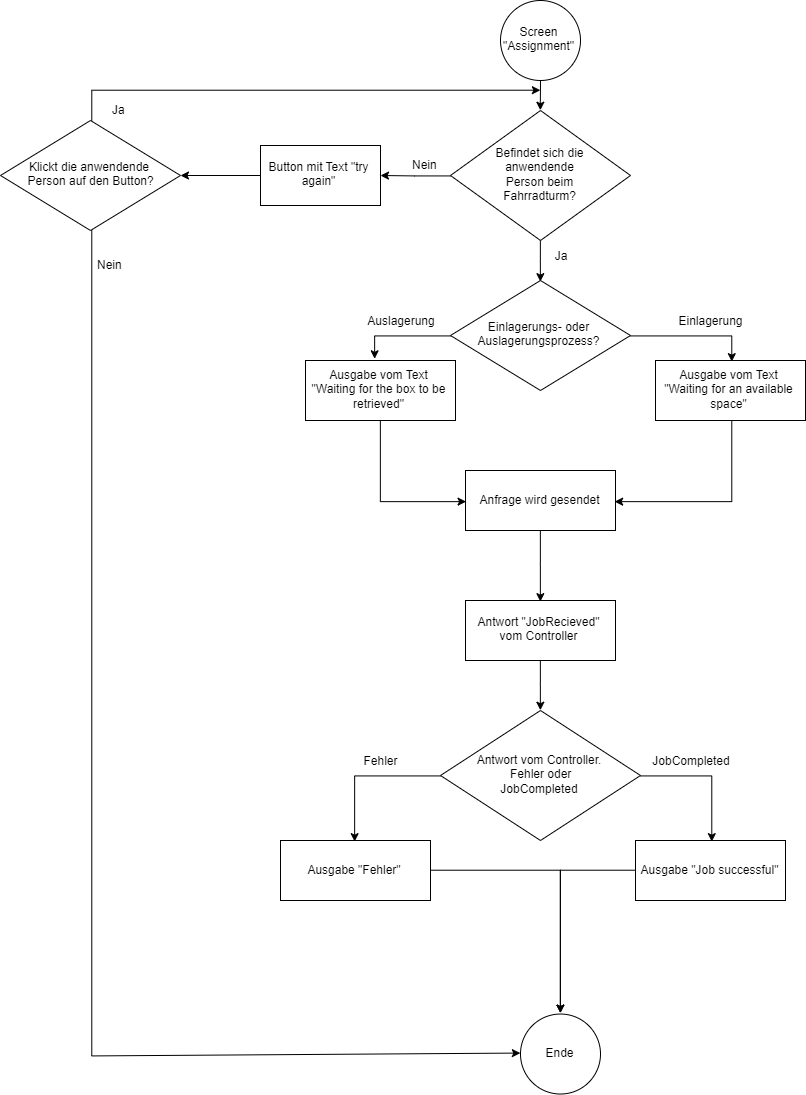

The diagram above was exported from draw.io. Its source (the exported page's mxGraphModel, read from the mxfile embedded in the PNG):
<mxGraphModel dx="3933" dy="1366" grid="1" gridSize="10" guides="1" tooltips="1" connect="1" arrows="1" fold="1" page="1" pageScale="1" pageWidth="827" pageHeight="1169" math="0" shadow="0">
  <root>
    <mxCell id="0" />
    <mxCell id="1" parent="0" />
    <mxCell id="o9C2k2UCguEmIu0tRmsS-4" style="edgeStyle=orthogonalEdgeStyle;rounded=0;orthogonalLoop=1;jettySize=auto;html=1;entryX=0.5;entryY=0;entryDx=0;entryDy=0;" parent="1" source="o9C2k2UCguEmIu0tRmsS-1" edge="1" target="o9C2k2UCguEmIu0tRmsS-5">
      <mxGeometry relative="1" as="geometry">
        <mxPoint x="310" y="190" as="targetPoint" />
      </mxGeometry>
    </mxCell>
    <mxCell id="o9C2k2UCguEmIu0tRmsS-1" value="Screen &quot;Assignment&quot;" style="ellipse;whiteSpace=wrap;html=1;aspect=fixed;" parent="1" vertex="1">
      <mxGeometry x="270" y="70" width="80" height="80" as="geometry" />
    </mxCell>
    <mxCell id="o9C2k2UCguEmIu0tRmsS-11" style="edgeStyle=orthogonalEdgeStyle;rounded=0;orthogonalLoop=1;jettySize=auto;html=1;" parent="1" source="o9C2k2UCguEmIu0tRmsS-5" edge="1">
      <mxGeometry relative="1" as="geometry">
        <mxPoint x="150" y="245" as="targetPoint" />
      </mxGeometry>
    </mxCell>
    <mxCell id="o9C2k2UCguEmIu0tRmsS-92" style="edgeStyle=orthogonalEdgeStyle;rounded=0;orthogonalLoop=1;jettySize=auto;html=1;entryX=0.5;entryY=0;entryDx=0;entryDy=0;" parent="1" source="o9C2k2UCguEmIu0tRmsS-5" target="o9C2k2UCguEmIu0tRmsS-76" edge="1">
      <mxGeometry relative="1" as="geometry" />
    </mxCell>
    <mxCell id="o9C2k2UCguEmIu0tRmsS-5" value="&lt;div&gt;Befindet sich die &lt;br&gt;&lt;/div&gt;&lt;div&gt;anwendende &lt;br&gt;&lt;/div&gt;&lt;div&gt;Person beim &lt;br&gt;&lt;/div&gt;&lt;div&gt;Fahrradturm?&lt;/div&gt;" style="rhombus;whiteSpace=wrap;html=1;" parent="1" vertex="1">
      <mxGeometry x="220" y="180" width="180" height="130" as="geometry" />
    </mxCell>
    <mxCell id="o9C2k2UCguEmIu0tRmsS-13" value="Ja" style="text;html=1;strokeColor=none;fillColor=none;align=center;verticalAlign=middle;whiteSpace=wrap;rounded=0;" parent="1" vertex="1">
      <mxGeometry x="310" y="315" width="40" height="20" as="geometry" />
    </mxCell>
    <mxCell id="o9C2k2UCguEmIu0tRmsS-14" value="Nein" style="text;html=1;resizable=0;points=[];autosize=1;align=left;verticalAlign=top;spacingTop=-4;" parent="1" vertex="1">
      <mxGeometry x="180" y="225" width="40" height="20" as="geometry" />
    </mxCell>
    <mxCell id="o9C2k2UCguEmIu0tRmsS-116" style="edgeStyle=orthogonalEdgeStyle;rounded=0;orthogonalLoop=1;jettySize=auto;html=1;" parent="1" source="o9C2k2UCguEmIu0tRmsS-16" edge="1">
      <mxGeometry relative="1" as="geometry">
        <mxPoint x="-50" y="245" as="targetPoint" />
      </mxGeometry>
    </mxCell>
    <mxCell id="o9C2k2UCguEmIu0tRmsS-16" value="Button mit Text &quot;try again&quot;" style="rounded=0;whiteSpace=wrap;html=1;" parent="1" vertex="1">
      <mxGeometry x="30" y="215" width="120" height="60" as="geometry" />
    </mxCell>
    <mxCell id="o9C2k2UCguEmIu0tRmsS-74" style="edgeStyle=orthogonalEdgeStyle;rounded=0;orthogonalLoop=1;jettySize=auto;html=1;entryX=0.5;entryY=0;entryDx=0;entryDy=0;" parent="1" source="o9C2k2UCguEmIu0tRmsS-76" edge="1">
      <mxGeometry relative="1" as="geometry">
        <mxPoint x="145" y="429.57142857142867" as="targetPoint" />
        <Array as="points">
          <mxPoint x="145" y="405" />
        </Array>
      </mxGeometry>
    </mxCell>
    <mxCell id="o9C2k2UCguEmIu0tRmsS-75" style="edgeStyle=orthogonalEdgeStyle;rounded=0;orthogonalLoop=1;jettySize=auto;html=1;entryX=0.5;entryY=0;entryDx=0;entryDy=0;" parent="1" source="o9C2k2UCguEmIu0tRmsS-76" target="o9C2k2UCguEmIu0tRmsS-82" edge="1">
      <mxGeometry relative="1" as="geometry">
        <mxPoint x="515" y="430" as="targetPoint" />
      </mxGeometry>
    </mxCell>
    <mxCell id="o9C2k2UCguEmIu0tRmsS-76" value="Einlagerungs- oder Auslagerungsprozess?" style="rhombus;whiteSpace=wrap;html=1;" parent="1" vertex="1">
      <mxGeometry x="220" y="350" width="180" height="110" as="geometry" />
    </mxCell>
    <mxCell id="o9C2k2UCguEmIu0tRmsS-100" style="edgeStyle=orthogonalEdgeStyle;rounded=0;orthogonalLoop=1;jettySize=auto;html=1;entryX=0.5;entryY=0;entryDx=0;entryDy=0;" parent="1" source="o9C2k2UCguEmIu0tRmsS-78" target="o9C2k2UCguEmIu0tRmsS-86" edge="1">
      <mxGeometry relative="1" as="geometry" />
    </mxCell>
    <mxCell id="o9C2k2UCguEmIu0tRmsS-78" value="Anfrage wird gesendet" style="rounded=0;whiteSpace=wrap;html=1;" parent="1" vertex="1">
      <mxGeometry x="235" y="540" width="150" height="60" as="geometry" />
    </mxCell>
    <mxCell id="o9C2k2UCguEmIu0tRmsS-79" style="edgeStyle=orthogonalEdgeStyle;rounded=0;orthogonalLoop=1;jettySize=auto;html=1;entryX=0;entryY=0.5;entryDx=0;entryDy=0;" parent="1" source="o9C2k2UCguEmIu0tRmsS-80" target="o9C2k2UCguEmIu0tRmsS-78" edge="1">
      <mxGeometry relative="1" as="geometry">
        <Array as="points">
          <mxPoint x="150" y="570" />
        </Array>
      </mxGeometry>
    </mxCell>
    <mxCell id="o9C2k2UCguEmIu0tRmsS-80" value="Ausgabe vom Text &quot;Waiting for the box to be retrieved&quot;" style="rounded=0;whiteSpace=wrap;html=1;" parent="1" vertex="1">
      <mxGeometry x="75" y="430" width="150" height="60" as="geometry" />
    </mxCell>
    <mxCell id="o9C2k2UCguEmIu0tRmsS-81" style="edgeStyle=orthogonalEdgeStyle;rounded=0;orthogonalLoop=1;jettySize=auto;html=1;entryX=1;entryY=0.5;entryDx=0;entryDy=0;" parent="1" source="o9C2k2UCguEmIu0tRmsS-82" target="o9C2k2UCguEmIu0tRmsS-78" edge="1">
      <mxGeometry relative="1" as="geometry">
        <mxPoint x="500" y="540" as="targetPoint" />
        <Array as="points">
          <mxPoint x="500" y="570" />
        </Array>
      </mxGeometry>
    </mxCell>
    <mxCell id="o9C2k2UCguEmIu0tRmsS-82" value="Ausgabe vom Text &quot;Waiting for an available space&quot;" style="rounded=0;whiteSpace=wrap;html=1;" parent="1" vertex="1">
      <mxGeometry x="425" y="430" width="150" height="60" as="geometry" />
    </mxCell>
    <mxCell id="o9C2k2UCguEmIu0tRmsS-85" style="edgeStyle=orthogonalEdgeStyle;rounded=0;orthogonalLoop=1;jettySize=auto;html=1;entryX=0.5;entryY=0;entryDx=0;entryDy=0;" parent="1" source="o9C2k2UCguEmIu0tRmsS-86" target="o9C2k2UCguEmIu0tRmsS-91" edge="1">
      <mxGeometry relative="1" as="geometry" />
    </mxCell>
    <mxCell id="o9C2k2UCguEmIu0tRmsS-86" value="Antwort &quot;JobRecieved&quot; vom Controller" style="rounded=0;whiteSpace=wrap;html=1;" parent="1" vertex="1">
      <mxGeometry x="235" y="670" width="150" height="60" as="geometry" />
    </mxCell>
    <mxCell id="o9C2k2UCguEmIu0tRmsS-107" style="edgeStyle=orthogonalEdgeStyle;rounded=0;orthogonalLoop=1;jettySize=auto;html=1;entryX=0.5;entryY=0;entryDx=0;entryDy=0;" parent="1" source="o9C2k2UCguEmIu0tRmsS-91" target="o9C2k2UCguEmIu0tRmsS-106" edge="1">
      <mxGeometry relative="1" as="geometry" />
    </mxCell>
    <mxCell id="o9C2k2UCguEmIu0tRmsS-110" style="edgeStyle=orthogonalEdgeStyle;rounded=0;orthogonalLoop=1;jettySize=auto;html=1;exitX=1;exitY=0.5;exitDx=0;exitDy=0;entryX=0.5;entryY=0;entryDx=0;entryDy=0;" parent="1" source="o9C2k2UCguEmIu0tRmsS-91" target="o9C2k2UCguEmIu0tRmsS-109" edge="1">
      <mxGeometry relative="1" as="geometry" />
    </mxCell>
    <mxCell id="o9C2k2UCguEmIu0tRmsS-91" value="&lt;div&gt;Antwort vom Controller.&lt;/div&gt;&lt;div&gt;&amp;nbsp;Fehler oder &lt;br&gt;&lt;/div&gt;&lt;div&gt;JobCompleted&lt;/div&gt;" style="rhombus;whiteSpace=wrap;html=1;" parent="1" vertex="1">
      <mxGeometry x="210" y="780" width="200" height="130" as="geometry" />
    </mxCell>
    <mxCell id="o9C2k2UCguEmIu0tRmsS-101" value="Auslagerung" style="text;html=1;strokeColor=none;fillColor=none;align=center;verticalAlign=middle;whiteSpace=wrap;rounded=0;" parent="1" vertex="1">
      <mxGeometry x="150" y="380" width="40" height="20" as="geometry" />
    </mxCell>
    <mxCell id="o9C2k2UCguEmIu0tRmsS-104" value="Einlagerung" style="text;html=1;strokeColor=none;fillColor=none;align=center;verticalAlign=middle;whiteSpace=wrap;rounded=0;" parent="1" vertex="1">
      <mxGeometry x="460" y="380" width="40" height="20" as="geometry" />
    </mxCell>
    <mxCell id="o9C2k2UCguEmIu0tRmsS-126" style="edgeStyle=orthogonalEdgeStyle;rounded=0;orthogonalLoop=1;jettySize=auto;html=1;entryX=0.5;entryY=0;entryDx=0;entryDy=0;" parent="1" source="o9C2k2UCguEmIu0tRmsS-106" target="o9C2k2UCguEmIu0tRmsS-122" edge="1">
      <mxGeometry relative="1" as="geometry" />
    </mxCell>
    <mxCell id="o9C2k2UCguEmIu0tRmsS-106" value="Ausgabe &quot;Fehler&quot;" style="rounded=0;whiteSpace=wrap;html=1;" parent="1" vertex="1">
      <mxGeometry x="50" y="910" width="150" height="60" as="geometry" />
    </mxCell>
    <mxCell id="o9C2k2UCguEmIu0tRmsS-127" style="edgeStyle=orthogonalEdgeStyle;rounded=0;orthogonalLoop=1;jettySize=auto;html=1;entryX=0.5;entryY=0;entryDx=0;entryDy=0;" parent="1" source="o9C2k2UCguEmIu0tRmsS-109" target="o9C2k2UCguEmIu0tRmsS-122" edge="1">
      <mxGeometry relative="1" as="geometry" />
    </mxCell>
    <mxCell id="o9C2k2UCguEmIu0tRmsS-109" value="Ausgabe &quot;Job successful&quot;" style="rounded=0;whiteSpace=wrap;html=1;" parent="1" vertex="1">
      <mxGeometry x="405" y="910" width="150" height="60" as="geometry" />
    </mxCell>
    <mxCell id="o9C2k2UCguEmIu0tRmsS-111" value="JobCompleted" style="text;html=1;strokeColor=none;fillColor=none;align=center;verticalAlign=middle;whiteSpace=wrap;rounded=0;" parent="1" vertex="1">
      <mxGeometry x="440" y="820" width="40" height="20" as="geometry" />
    </mxCell>
    <mxCell id="o9C2k2UCguEmIu0tRmsS-113" value="&lt;div&gt;Fehler&lt;/div&gt;" style="text;html=1;strokeColor=none;fillColor=none;align=center;verticalAlign=middle;whiteSpace=wrap;rounded=0;" parent="1" vertex="1">
      <mxGeometry x="130" y="820" width="40" height="20" as="geometry" />
    </mxCell>
    <mxCell id="o9C2k2UCguEmIu0tRmsS-120" style="edgeStyle=orthogonalEdgeStyle;rounded=0;orthogonalLoop=1;jettySize=auto;html=1;" parent="1" source="o9C2k2UCguEmIu0tRmsS-117" edge="1">
      <mxGeometry relative="1" as="geometry">
        <mxPoint x="310" y="160" as="targetPoint" />
        <Array as="points">
          <mxPoint x="-140" y="160" />
          <mxPoint x="310" y="160" />
        </Array>
      </mxGeometry>
    </mxCell>
    <mxCell id="o9C2k2UCguEmIu0tRmsS-123" style="edgeStyle=orthogonalEdgeStyle;rounded=0;orthogonalLoop=1;jettySize=auto;html=1;entryX=0;entryY=0.5;entryDx=0;entryDy=0;" parent="1" source="o9C2k2UCguEmIu0tRmsS-117" target="o9C2k2UCguEmIu0tRmsS-122" edge="1">
      <mxGeometry relative="1" as="geometry">
        <mxPoint x="280" y="1130" as="targetPoint" />
        <Array as="points">
          <mxPoint x="-140" y="1124" />
        </Array>
      </mxGeometry>
    </mxCell>
    <mxCell id="o9C2k2UCguEmIu0tRmsS-117" value="&lt;div&gt;Klickt die anwendende&lt;/div&gt;&lt;div&gt;&amp;nbsp;Person auf den Button?&lt;/div&gt;" style="rhombus;whiteSpace=wrap;html=1;" parent="1" vertex="1">
      <mxGeometry x="-230" y="190" width="180" height="110" as="geometry" />
    </mxCell>
    <mxCell id="o9C2k2UCguEmIu0tRmsS-119" value="Ja" style="text;html=1;resizable=0;points=[];autosize=1;align=left;verticalAlign=top;spacingTop=-4;" parent="1" vertex="1">
      <mxGeometry x="-120" y="170" width="30" height="20" as="geometry" />
    </mxCell>
    <mxCell id="o9C2k2UCguEmIu0tRmsS-122" value="Ende" style="ellipse;whiteSpace=wrap;html=1;aspect=fixed;" parent="1" vertex="1">
      <mxGeometry x="290" y="1083.5294117647059" width="80" height="80" as="geometry" />
    </mxCell>
    <mxCell id="o9C2k2UCguEmIu0tRmsS-128" value="Nein" style="text;html=1;resizable=0;points=[];autosize=1;align=left;verticalAlign=top;spacingTop=-4;" parent="1" vertex="1">
      <mxGeometry x="-135" y="325" width="40" height="20" as="geometry" />
    </mxCell>
  </root>
</mxGraphModel>